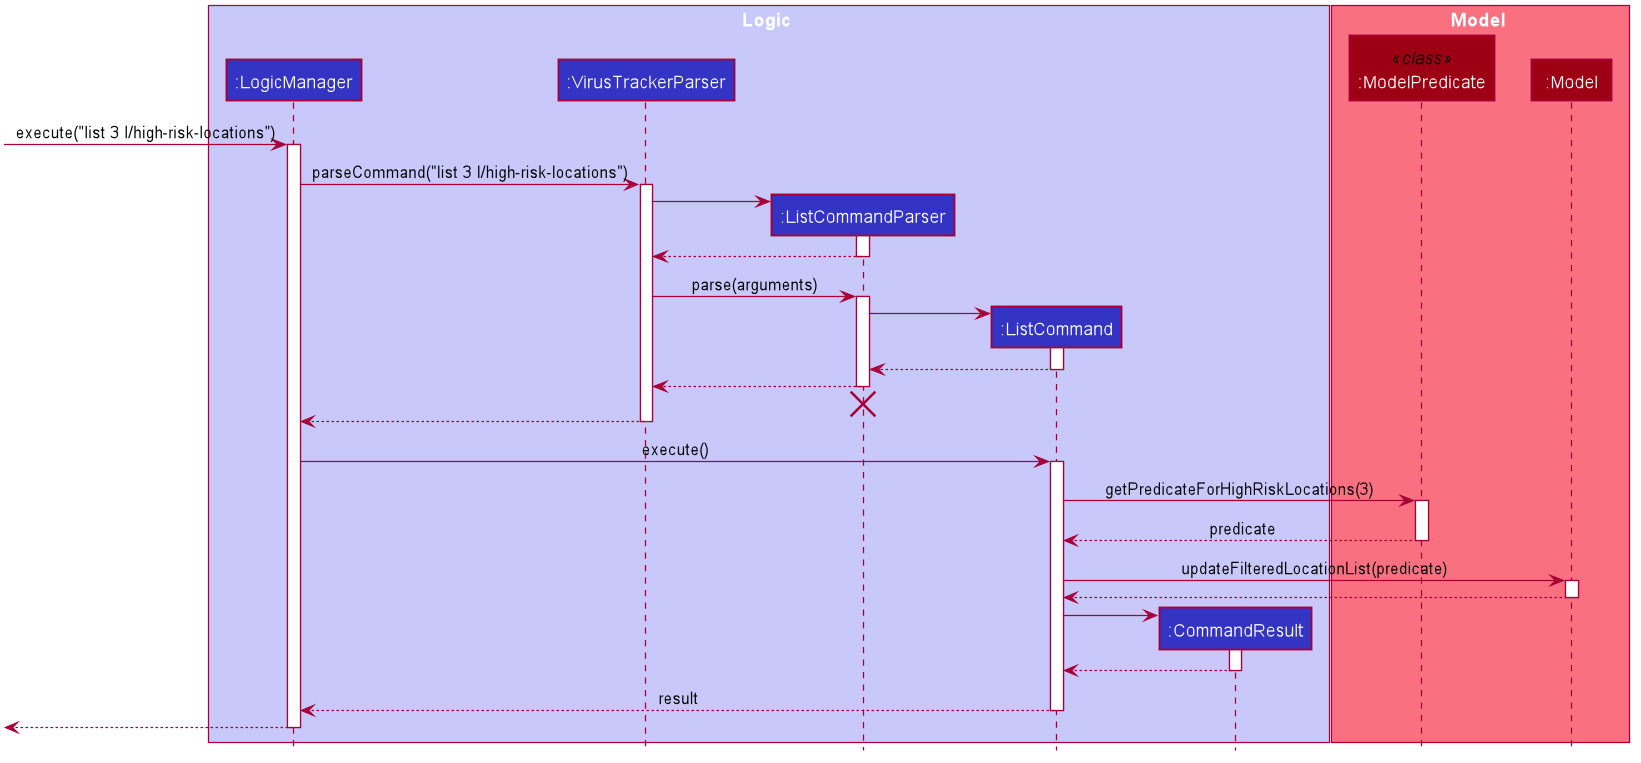

The diagram above was rendered by PlantUML. Its source (embedded in the PNG):
@startuml








skinparam BackgroundColor #FFFFFFF

skinparam Shadowing false

skinparam Class {
    FontColor #FFFFFF
    BorderThickness 1
    BorderColor #FFFFFF
    StereotypeFontColor #FFFFFF
    FontName Arial
}

skinparam Actor {
    BorderColor #000000
    Color #000000
    FontName Arial
}

skinparam Sequence {
    MessageAlign center
    BoxFontSize 15
    BoxPadding 0
    BoxFontColor #FFFFFF
    FontName Arial
}

skinparam Participant {
    FontColor #FFFFFFF
    Padding 20
}

skinparam MinClassWidth 50
skinparam ParticipantPadding 10
skinparam Shadowing false
skinparam DefaultTextAlignment center
skinparam packageStyle Rectangle

hide footbox
hide members
hide circle

box Logic #C8C8FA
participant ":LogicManager" as LogicManager #3333C4
participant ":VirusTrackerParser" as VirusTrackerParser #3333C4
participant ":ListCommandParser" as ListCommandParser #3333C4
participant ":ListCommand" as ListCommand #3333C4
participant ":CommandResult" as CommandResult #3333C4
end box

box Model #F97181
participant ":ModelPredicate" as ModelPredicate <<class>> #9D0012
participant ":Model" as Model #9D0012
end box

[-> LogicManager : execute("list 3 l/high-risk-locations")
activate LogicManager

LogicManager -> VirusTrackerParser : parseCommand("list 3 l/high-risk-locations")
activate VirusTrackerParser

create ListCommandParser
VirusTrackerParser -> ListCommandParser
activate ListCommandParser

ListCommandParser --> VirusTrackerParser
deactivate ListCommandParser

VirusTrackerParser -> ListCommandParser : parse(arguments)
activate ListCommandParser

create ListCommand
ListCommandParser -> ListCommand
activate ListCommand

ListCommand --> ListCommandParser
deactivate ListCommand

ListCommandParser --> VirusTrackerParser
deactivate ListCommandParser
ListCommandParser -[hidden]-> VirusTrackerParser
destroy ListCommandParser

VirusTrackerParser --> LogicManager
deactivate VirusTrackerParser

LogicManager -> ListCommand : execute()
activate ListCommand

ListCommand -> ModelPredicate : getPredicateForHighRiskLocations(3)
activate ModelPredicate

ModelPredicate --> ListCommand : predicate
deactivate ModelPredicate

ListCommand -> Model : updateFilteredLocationList(predicate)
activate Model

Model --> ListCommand
deactivate Model

create CommandResult
ListCommand -> CommandResult
activate CommandResult

CommandResult --> ListCommand
deactivate CommandResult

ListCommand --> LogicManager : result
deactivate ListCommand

[<--LogicManager
deactivate LogicManager
@enduml